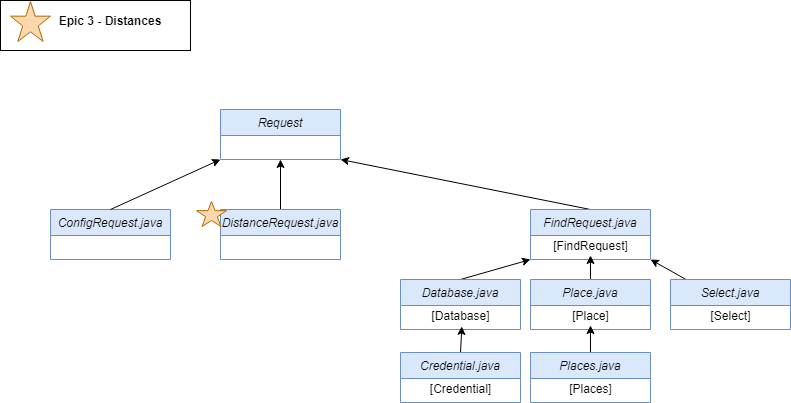

The diagram above was exported from draw.io. Its source (the exported page's mxGraphModel, read from the mxfile embedded in the PNG):
<mxGraphModel dx="1844" dy="555" grid="1" gridSize="10" guides="1" tooltips="1" connect="1" arrows="1" fold="1" page="1" pageScale="1" pageWidth="850" pageHeight="1100" math="0" shadow="0">
  <root>
    <mxCell id="0" />
    <mxCell id="1" parent="0" />
    <mxCell id="g_IGUhDYkFOJ_MJ1u6If-1" value="Request" style="swimlane;fontStyle=2;align=center;verticalAlign=top;childLayout=stackLayout;horizontal=1;startSize=26;horizontalStack=0;resizeParent=1;resizeLast=0;collapsible=1;marginBottom=0;rounded=0;shadow=0;strokeWidth=1;fillColor=#dae8fc;strokeColor=#6c8ebf;" parent="1" vertex="1">
      <mxGeometry x="-560" y="500" width="120" height="50" as="geometry">
        <mxRectangle x="230" y="140" width="160" height="26" as="alternateBounds" />
      </mxGeometry>
    </mxCell>
    <mxCell id="g_IGUhDYkFOJ_MJ1u6If-2" value="ConfigRequest.java" style="swimlane;fontStyle=2;align=center;verticalAlign=top;childLayout=stackLayout;horizontal=1;startSize=26;horizontalStack=0;resizeParent=1;resizeLast=0;collapsible=1;marginBottom=0;rounded=0;shadow=0;strokeWidth=1;fillColor=#dae8fc;strokeColor=#6c8ebf;" parent="1" vertex="1">
      <mxGeometry x="-730" y="600" width="120" height="50" as="geometry">
        <mxRectangle x="230" y="140" width="160" height="26" as="alternateBounds" />
      </mxGeometry>
    </mxCell>
    <mxCell id="Df1j31_O9uFm5yhn2ulw-31" style="edgeStyle=none;rounded=0;orthogonalLoop=1;jettySize=auto;html=1;exitX=0.5;exitY=0;exitDx=0;exitDy=0;entryX=1;entryY=1;entryDx=0;entryDy=0;" parent="1" source="g_IGUhDYkFOJ_MJ1u6If-3" target="g_IGUhDYkFOJ_MJ1u6If-1" edge="1">
      <mxGeometry relative="1" as="geometry" />
    </mxCell>
    <mxCell id="g_IGUhDYkFOJ_MJ1u6If-3" value="FindRequest.java&#10;" style="swimlane;fontStyle=2;align=center;verticalAlign=top;childLayout=stackLayout;horizontal=1;startSize=26;horizontalStack=0;resizeParent=1;resizeLast=0;collapsible=1;marginBottom=0;rounded=0;shadow=0;strokeWidth=1;fillColor=#dae8fc;strokeColor=#6c8ebf;" parent="1" vertex="1">
      <mxGeometry x="-250" y="600" width="120" height="50" as="geometry">
        <mxRectangle x="230" y="140" width="160" height="26" as="alternateBounds" />
      </mxGeometry>
    </mxCell>
    <mxCell id="Df1j31_O9uFm5yhn2ulw-10" value="[FindRequest]" style="text;html=1;align=center;verticalAlign=middle;resizable=0;points=[];autosize=1;strokeColor=none;fillColor=none;" parent="g_IGUhDYkFOJ_MJ1u6If-3" vertex="1">
      <mxGeometry y="26" width="120" height="20" as="geometry" />
    </mxCell>
    <mxCell id="g_IGUhDYkFOJ_MJ1u6If-4" style="edgeStyle=none;rounded=0;orthogonalLoop=1;jettySize=auto;html=1;exitX=0.5;exitY=0;exitDx=0;exitDy=0;entryX=0;entryY=1;entryDx=0;entryDy=0;" parent="1" source="g_IGUhDYkFOJ_MJ1u6If-2" target="g_IGUhDYkFOJ_MJ1u6If-1" edge="1">
      <mxGeometry relative="1" as="geometry">
        <mxPoint x="-90.00000000000045" y="576" as="sourcePoint" />
        <mxPoint x="-110.00000000000045" y="606" as="targetPoint" />
      </mxGeometry>
    </mxCell>
    <mxCell id="Df1j31_O9uFm5yhn2ulw-2" value="" style="rounded=0;whiteSpace=wrap;html=1;fillColor=none;" parent="1" vertex="1">
      <mxGeometry x="-780" y="391" width="190" height="50" as="geometry" />
    </mxCell>
    <mxCell id="Df1j31_O9uFm5yhn2ulw-3" value="" style="verticalLabelPosition=bottom;verticalAlign=top;html=1;shape=mxgraph.basic.star;fillColor=#fad7ac;strokeColor=#b46504;" parent="1" vertex="1">
      <mxGeometry x="-770" y="392" width="40" height="40" as="geometry" />
    </mxCell>
    <mxCell id="Df1j31_O9uFm5yhn2ulw-4" value="Epic 3 - Distances" style="text;html=1;strokeColor=none;fillColor=none;align=center;verticalAlign=middle;whiteSpace=wrap;rounded=0;fontStyle=1" parent="1" vertex="1">
      <mxGeometry x="-730" y="391" width="120" height="40" as="geometry" />
    </mxCell>
    <mxCell id="92rndCuwznF1JxM33Zu6-11" style="rounded=0;orthogonalLoop=1;jettySize=auto;html=1;exitX=0.5;exitY=0;exitDx=0;exitDy=0;entryX=0;entryY=1;entryDx=0;entryDy=0;" parent="1" source="Df1j31_O9uFm5yhn2ulw-12" target="g_IGUhDYkFOJ_MJ1u6If-3" edge="1">
      <mxGeometry relative="1" as="geometry" />
    </mxCell>
    <mxCell id="Df1j31_O9uFm5yhn2ulw-12" value="Database.java" style="swimlane;fontStyle=2;align=center;verticalAlign=top;childLayout=stackLayout;horizontal=1;startSize=26;horizontalStack=0;resizeParent=1;resizeLast=0;collapsible=1;marginBottom=0;rounded=0;shadow=0;strokeWidth=1;fillColor=#dae8fc;strokeColor=#6c8ebf;" parent="1" vertex="1">
      <mxGeometry x="-380" y="670" width="120" height="50" as="geometry">
        <mxRectangle x="230" y="140" width="160" height="26" as="alternateBounds" />
      </mxGeometry>
    </mxCell>
    <mxCell id="Df1j31_O9uFm5yhn2ulw-13" value="[Database]" style="text;html=1;align=center;verticalAlign=middle;resizable=0;points=[];autosize=1;strokeColor=none;fillColor=none;" parent="Df1j31_O9uFm5yhn2ulw-12" vertex="1">
      <mxGeometry y="26" width="120" height="20" as="geometry" />
    </mxCell>
    <mxCell id="92rndCuwznF1JxM33Zu6-8" style="rounded=0;orthogonalLoop=1;jettySize=auto;html=1;exitX=0.5;exitY=0;exitDx=0;exitDy=0;entryX=0.511;entryY=1.046;entryDx=0;entryDy=0;entryPerimeter=0;" parent="1" source="Df1j31_O9uFm5yhn2ulw-21" target="Df1j31_O9uFm5yhn2ulw-13" edge="1">
      <mxGeometry relative="1" as="geometry" />
    </mxCell>
    <mxCell id="Df1j31_O9uFm5yhn2ulw-21" value="Credential.java&#10;" style="swimlane;fontStyle=2;align=center;verticalAlign=top;childLayout=stackLayout;horizontal=1;startSize=26;horizontalStack=0;resizeParent=1;resizeLast=0;collapsible=1;marginBottom=0;rounded=0;shadow=0;strokeWidth=1;fillColor=#dae8fc;strokeColor=#6c8ebf;" parent="1" vertex="1">
      <mxGeometry x="-380" y="743" width="120" height="50" as="geometry">
        <mxRectangle x="230" y="140" width="160" height="26" as="alternateBounds" />
      </mxGeometry>
    </mxCell>
    <mxCell id="Df1j31_O9uFm5yhn2ulw-22" value="[Credential]" style="text;html=1;align=center;verticalAlign=middle;resizable=0;points=[];autosize=1;strokeColor=none;fillColor=none;" parent="Df1j31_O9uFm5yhn2ulw-21" vertex="1">
      <mxGeometry y="26" width="120" height="20" as="geometry" />
    </mxCell>
    <mxCell id="92rndCuwznF1JxM33Zu6-10" style="rounded=0;orthogonalLoop=1;jettySize=auto;html=1;exitX=0.5;exitY=0;exitDx=0;exitDy=0;" parent="1" source="Df1j31_O9uFm5yhn2ulw-23" target="Df1j31_O9uFm5yhn2ulw-10" edge="1">
      <mxGeometry relative="1" as="geometry" />
    </mxCell>
    <mxCell id="Df1j31_O9uFm5yhn2ulw-23" value="Place.java" style="swimlane;fontStyle=2;align=center;verticalAlign=top;childLayout=stackLayout;horizontal=1;startSize=26;horizontalStack=0;resizeParent=1;resizeLast=0;collapsible=1;marginBottom=0;rounded=0;shadow=0;strokeWidth=1;fillColor=#dae8fc;strokeColor=#6c8ebf;" parent="1" vertex="1">
      <mxGeometry x="-250" y="670" width="120" height="50" as="geometry">
        <mxRectangle x="230" y="140" width="160" height="26" as="alternateBounds" />
      </mxGeometry>
    </mxCell>
    <mxCell id="Df1j31_O9uFm5yhn2ulw-24" value="[Place]" style="text;html=1;align=center;verticalAlign=middle;resizable=0;points=[];autosize=1;strokeColor=none;fillColor=none;" parent="Df1j31_O9uFm5yhn2ulw-23" vertex="1">
      <mxGeometry y="26" width="120" height="20" as="geometry" />
    </mxCell>
    <mxCell id="Df1j31_O9uFm5yhn2ulw-30" value="" style="edgeStyle=none;rounded=0;orthogonalLoop=1;jettySize=auto;html=1;" parent="1" source="Df1j31_O9uFm5yhn2ulw-26" target="Df1j31_O9uFm5yhn2ulw-24" edge="1">
      <mxGeometry relative="1" as="geometry" />
    </mxCell>
    <mxCell id="Df1j31_O9uFm5yhn2ulw-26" value="Places.java" style="swimlane;fontStyle=2;align=center;verticalAlign=top;childLayout=stackLayout;horizontal=1;startSize=26;horizontalStack=0;resizeParent=1;resizeLast=0;collapsible=1;marginBottom=0;rounded=0;shadow=0;strokeWidth=1;fillColor=#dae8fc;strokeColor=#6c8ebf;" parent="1" vertex="1">
      <mxGeometry x="-250" y="743" width="120" height="50" as="geometry">
        <mxRectangle x="230" y="140" width="160" height="26" as="alternateBounds" />
      </mxGeometry>
    </mxCell>
    <mxCell id="Df1j31_O9uFm5yhn2ulw-27" value="[Places]" style="text;html=1;align=center;verticalAlign=middle;resizable=0;points=[];autosize=1;strokeColor=none;fillColor=none;" parent="Df1j31_O9uFm5yhn2ulw-26" vertex="1">
      <mxGeometry y="26" width="120" height="20" as="geometry" />
    </mxCell>
    <mxCell id="92rndCuwznF1JxM33Zu6-12" style="edgeStyle=none;rounded=0;orthogonalLoop=1;jettySize=auto;html=1;entryX=1;entryY=1;entryDx=0;entryDy=0;" parent="1" source="Df1j31_O9uFm5yhn2ulw-36" target="g_IGUhDYkFOJ_MJ1u6If-3" edge="1">
      <mxGeometry relative="1" as="geometry" />
    </mxCell>
    <mxCell id="Df1j31_O9uFm5yhn2ulw-36" value="Select.java" style="swimlane;fontStyle=2;align=center;verticalAlign=top;childLayout=stackLayout;horizontal=1;startSize=26;horizontalStack=0;resizeParent=1;resizeLast=0;collapsible=1;marginBottom=0;rounded=0;shadow=0;strokeWidth=1;fillColor=#dae8fc;strokeColor=#6c8ebf;" parent="1" vertex="1">
      <mxGeometry x="-110" y="670" width="120" height="50" as="geometry">
        <mxRectangle x="230" y="140" width="160" height="26" as="alternateBounds" />
      </mxGeometry>
    </mxCell>
    <mxCell id="Df1j31_O9uFm5yhn2ulw-37" value="[Select]" style="text;html=1;align=center;verticalAlign=middle;resizable=0;points=[];autosize=1;strokeColor=none;fillColor=none;" parent="Df1j31_O9uFm5yhn2ulw-36" vertex="1">
      <mxGeometry y="26" width="120" height="20" as="geometry" />
    </mxCell>
    <mxCell id="92rndCuwznF1JxM33Zu6-15" style="edgeStyle=none;rounded=0;orthogonalLoop=1;jettySize=auto;html=1;exitX=0.5;exitY=0;exitDx=0;exitDy=0;entryX=0.5;entryY=1;entryDx=0;entryDy=0;" parent="1" source="92rndCuwznF1JxM33Zu6-13" target="g_IGUhDYkFOJ_MJ1u6If-1" edge="1">
      <mxGeometry relative="1" as="geometry" />
    </mxCell>
    <mxCell id="92rndCuwznF1JxM33Zu6-13" value="DistanceRequest.java" style="swimlane;fontStyle=2;align=center;verticalAlign=top;childLayout=stackLayout;horizontal=1;startSize=26;horizontalStack=0;resizeParent=1;resizeLast=0;collapsible=1;marginBottom=0;rounded=0;shadow=0;strokeWidth=1;fillColor=#dae8fc;strokeColor=#6c8ebf;" parent="1" vertex="1">
      <mxGeometry x="-560" y="600" width="120" height="50" as="geometry">
        <mxRectangle x="230" y="140" width="160" height="26" as="alternateBounds" />
      </mxGeometry>
    </mxCell>
    <mxCell id="92rndCuwznF1JxM33Zu6-2" value="" style="verticalLabelPosition=bottom;verticalAlign=top;html=1;shape=mxgraph.basic.star;fillColor=#fad7ac;strokeColor=#b46504;" parent="1" vertex="1">
      <mxGeometry x="-584" y="592" width="30" height="25" as="geometry" />
    </mxCell>
  </root>
</mxGraphModel>